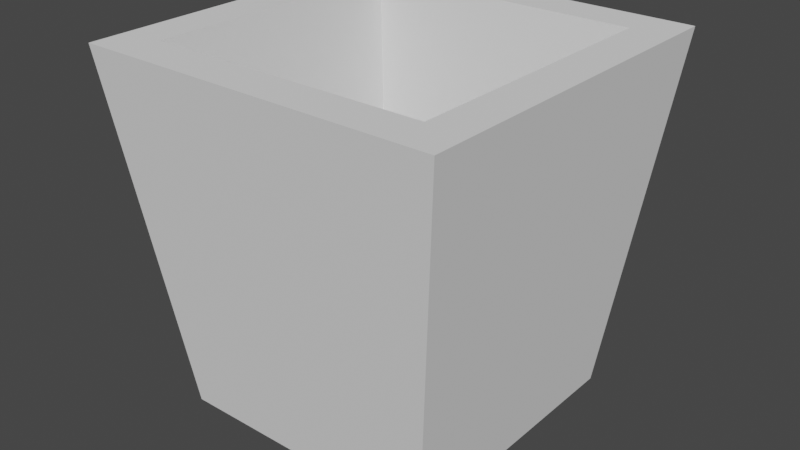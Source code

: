 # Source: maceta_peque_a.blend  (saved by Blender 2.92.15; exported with 4.5.12 LTS)
import bpy
from mathutils import Matrix  # noqa: F401  (used for matrix-valued properties, if any)

bpy.ops.wm.read_factory_settings(use_empty=True)
scene = bpy.context.scene
scene.name = 'Scene'

# ---- collections
col_collection = bpy.data.collections.new('Collection'); scene.collection.children.link(col_collection)
col_collection_2 = bpy.data.collections.new('Collection 2'); scene.collection.children.link(col_collection_2)

# ---- world
world_world = bpy.data.worlds.new('World'); scene.world = world_world
world_world.use_nodes = True; world_world.node_tree.nodes.clear()
_N = world_world.node_tree.nodes; _L = world_world.node_tree.links
n0 = _N.new('ShaderNodeOutputWorld'); n0.name = 'World Output'; n0.location = (300, 300)
n1 = _N.new('ShaderNodeBackground'); n1.name = 'Background'; n1.location = (10, 300)
n1.inputs[0].default_value = (0.05088, 0.05088, 0.05088, 1.0)
_L.new(n1.outputs[0], n0.inputs[0])
n0.is_active_output = True
world_world.color = (0.05088, 0.05088, 0.05088)
world_world.use_sun_shadow = False
world_world.sun_shadow_jitter_overblur = 0.0

# ---- meshes
me_cubo_028 = bpy.data.meshes.new('Cubo.028')
me_cubo_028.from_pydata([(-0.7539, -0.7539, -1.0), (-1.0, -1.0, 1.0), (-0.7539, 0.7539, -1.0), (-1.0, 1.0, 1.0), (0.7539, -0.7539, -1.0), (1.0, -1.0, 1.0), (0.7539, 0.7539, -1.0), (1.0, 1.0, 1.0), (-0.7743, -0.7743, 1.0), (-0.7743, 0.7743, 1.0), (0.7743, 0.7743, 1.0), (0.7743, -0.7743, 1.0), (-0.6021, -0.6021, -0.6629), (-0.6021, 0.6021, -0.6629), (0.6021, 0.6021, -0.6629), (0.6021, -0.6021, -0.6629)], [], [(0, 1, 3, 2), (2, 3, 7, 6), (6, 7, 5, 4), (4, 5, 1, 0), (2, 6, 4, 0), (5, 7, 10, 11), (8, 11, 15, 12), (3, 1, 8, 9), (1, 5, 11, 8), (7, 3, 9, 10), (14, 13, 12, 15), (10, 9, 13, 14), (11, 10, 14, 15), (9, 8, 12, 13)])
_uv = me_cubo_028.uv_layers.new(name='MapaUV')
_uv.uv.foreach_set('vector', [0.375, 0.0, 0.625, 0.0, 0.625, 0.25, 0.375, 0.25, 0.375, 0.25, 0.625, 0.25, 0.625, 0.5, 0.375, 0.5, 0.375, 0.5, 0.625, 0.5, 0.625, 0.75, 0.375, 0.75, 0.375, 0.75, 0.625, 0.75, 0.625, 1.0, 0.375, 1.0, 0.125, 0.5, 0.375, 0.5, 0.375, 0.75, 0.125, 0.75, 0.625, 0.75, 0.625, 0.5, 0.625, 0.5, 0.625, 0.75, 0.625, 1.0, 0.625, 0.75, 0.625, 0.75, 0.625, 1.0, 0.625, 0.25, 0.625, 0.0, 0.625, 0.0, 0.625, 0.25, 0.625, 1.0, 0.625, 0.75, 0.625, 0.75, 0.625, 1.0, 0.625, 0.5, 0.625, 0.25, 0.625, 0.25, 0.625, 0.5, 0.625, 0.5, 0.875, 0.5, 0.875, 0.75, 0.625, 0.75, 0.625, 0.5, 0.625, 0.25, 0.625, 0.25, 0.625, 0.5, 0.625, 0.75, 0.625, 0.5, 0.625, 0.5, 0.625, 0.75, 0.625, 0.25, 0.625, 0.0, 0.625, 0.0, 0.625, 0.25])
me_cubo_028.use_remesh_fix_poles = True
me_cubo_028.use_remesh_preserve_attributes = False
me_cubo_028.use_mirror_vertex_groups = False
me_cubo_028.update()

# ---- objects
ob_maceta_peque_a = bpy.data.objects.new('maceta_pequeña', me_cubo_028)

# ---- transforms, parenting, visibility, modifiers, constraints
ob_maceta_peque_a.location = (0.0, -11.23, 0.0)
ob_maceta_peque_a.scale = (0.4874, 0.4874, 0.4874)
ob_maceta_peque_a.lineart.crease_threshold = 0.0

# ---- collection membership
col_collection.objects.link(ob_maceta_peque_a)

# ---- scene / render settings (as saved in the file)
scene.frame_start = 1; scene.frame_end = 250; scene.frame_set(49)
scene.render.engine = 'CYCLES'
scene.cycles.use_denoising = False
scene.cycles.samples = 8192
scene.cycles.sampling_pattern = 'TABULATED_SOBOL'
scene.cycles.use_adaptive_sampling = False
scene.cycles.use_light_tree = False
scene.eevee.taa_samples = 64
scene.eevee.taa_render_samples = 128
scene.view_settings.view_transform = 'Filmic'
bpy.context.view_layer.update()

# ---- added for rendering (the .blend has no active camera and no usable light): camera, sun
cam_auto = bpy.data.cameras.new('AutoCamera')
cam_auto.lens = 50.0
cam_auto.sensor_width = 36.0
cam_auto.clip_end = 1000.0
ob_auto_camera = bpy.data.objects.new('AutoCamera', cam_auto)
scene.collection.objects.link(ob_auto_camera)
ob_auto_camera.location = (1.56207, -13.0995, 1.24965)
ob_auto_camera.rotation_euler = (1.09748, -7.21219e-08, 0.694738)
scene.camera = ob_auto_camera
light_auto_sun = bpy.data.lights.new('AutoSun', 'SUN')
light_auto_sun.energy = 3.0
light_auto_sun.angle = 0.0523599
ob_auto_sun = bpy.data.objects.new('AutoSun', light_auto_sun)
scene.collection.objects.link(ob_auto_sun)
ob_auto_sun.rotation_euler = (0.872665, 0.174533, 0.523599)
bpy.context.view_layer.update()
